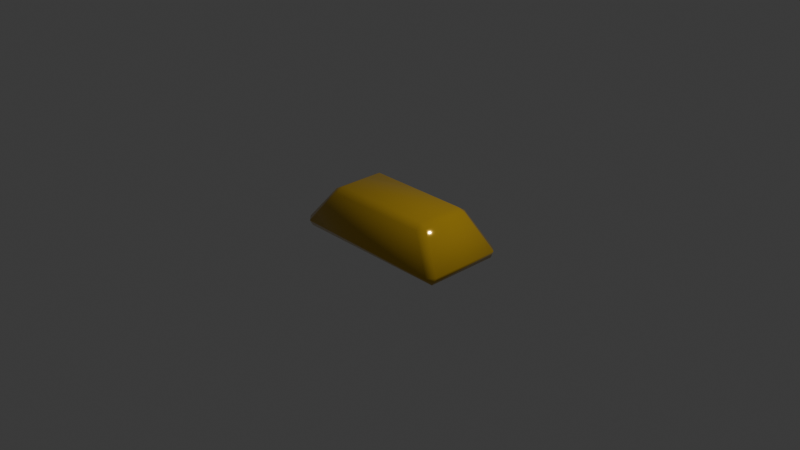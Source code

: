 # Source: goldbar.blend  (saved by Blender 5.1.30; exported with 4.5.12 LTS)
import bpy
from mathutils import Matrix  # noqa: F401  (used for matrix-valued properties, if any)

bpy.ops.wm.read_factory_settings(use_empty=True)
scene = bpy.context.scene
scene.name = 'Scene'

# ---- collections
col_collection = bpy.data.collections.new('Collection'); scene.collection.children.link(col_collection)

# ---- materials (node trees are filled in below, after node groups)
mat_material = bpy.data.materials.new('Material')
mat_material.alpha_threshold = 0.0
mat_material.use_backface_culling_lightprobe_volume = False
mat_material.roughness = 0.5
mat_material.line_color = (0.0, 0.0, 0.0, 1.0)

# ---- material node trees
mat_material.use_nodes = True; mat_material.node_tree.nodes.clear()
_N = mat_material.node_tree.nodes; _L = mat_material.node_tree.links
n0 = _N.new('ShaderNodeOutputMaterial'); n0.name = 'Material Output'; n0.location = (200, 100)
n1 = _N.new('ShaderNodeBsdfPrincipled'); n1.name = 'Principled BSDF'; n1.location = (-200, 100)
n1.inputs[0].default_value = (0.5841, 0.3613, 0.02029, 1.0)
n1.inputs[1].default_value = 0.35
n1.inputs[2].default_value = 0.06303
_L.new(n1.outputs[0], n0.inputs[0])
n0.is_active_output = True

# ---- world
world_world = bpy.data.worlds.new('World'); scene.world = world_world
world_world.use_nodes = True; world_world.node_tree.nodes.clear()
_N = world_world.node_tree.nodes; _L = world_world.node_tree.links
n0 = _N.new('ShaderNodeOutputWorld'); n0.name = 'World Output'; n0.location = (200, 100)
n1 = _N.new('ShaderNodeBackground'); n1.name = 'Background'; n1.location = (-200, 100)
n1.inputs[0].default_value = (0.05088, 0.05088, 0.05088, 1.0)
_L.new(n1.outputs[0], n0.inputs[0])
n0.is_active_output = True
world_world.color = (0.05088, 0.05088, 0.05088)
world_world.sun_shadow_jitter_overblur = 0.0

# ---- cameras
cam_camera = bpy.data.cameras.new('Camera')
cam_camera.clip_end = 100.0
cam_camera.ortho_scale = 7.314

# ---- lights
light_light = bpy.data.lights.new('Light', 'POINT')
light_light.energy = 1000.0
light_light.shadow_soft_size = 0.1

# ---- meshes
me_cube = bpy.data.meshes.new('Cube')
me_cube.from_pydata([(0.6248, 0.3124, 0.5), (1.0, 0.5, 0.0), (0.6248, -0.3124, 0.5), (1.0, -0.5, 0.0), (-0.6248, 0.3124, 0.5), (-1.0, 0.5, 0.0), (-0.6248, -0.3124, 0.5), (-1.0, -0.5, 0.0)], [], [(0, 4, 6, 2), (3, 2, 6, 7), (7, 6, 4, 5), (5, 1, 3, 7), (1, 0, 2, 3), (5, 4, 0, 1)])
me_cube.polygons.foreach_set('use_smooth', [True] * 6)
_uv = me_cube.uv_layers.new(name='UVMap')
_uv.uv.foreach_set('vector', [0.0002692, 0.7603, 0.4796, 0.7603, 0.4796, 1.0, 0.0002693, 1.0, 0.4726, 0.7577, 0.3493, 0.5598, 0.3355, 0.2131, 0.523, 0.09024, 0.2941, 0.0008947, 0.3355, 0.2131, 0.1556, 0.2861, 0.0008785, 0.1551, 0.8074, 0.2107, 0.8074, 0.7959, 0.5148, 0.7959, 0.5148, 0.2107, 0.06932, 0.7577, 0.2008, 0.5839, 0.3493, 0.5598, 0.4726, 0.7577, 0.0008785, 0.1551, 0.1556, 0.2861, 0.2008, 0.5839, 0.06932, 0.7577])
me_cube.materials.append(mat_material)
me_cube.use_mirror_vertex_groups = False
me_cube.update()

# ---- objects
ob_cube = bpy.data.objects.new('Cube', me_cube)
ob_light = bpy.data.objects.new('Light', light_light)
ob_camera = bpy.data.objects.new('Camera', cam_camera)

# ---- transforms, parenting, visibility, modifiers, constraints
ob_cube.location = (0.0, 0.0, -0.25)
ob_cube.lock_rotations_4d = False
ob_cube.empty_display_type = 'ARROWS'
ob_cube.lineart.crease_threshold = 0.0
_m = ob_cube.modifiers.new('Bevel', 'BEVEL')
_m.limit_method = 'NONE'
_m.offset_type = 'WIDTH'
_m = ob_cube.modifiers.new('Boolean', 'BOOLEAN')
ob_light.location = (4.076, 1.005, 5.904)
ob_light.rotation_euler = (0.6503, 0.05522, 1.866)
ob_light.lock_rotations_4d = False
ob_light.empty_display_type = 'ARROWS'
ob_light.color = (0.0, 0.0, 0.0, 0.0)
ob_light.lineart.crease_threshold = 0.0
ob_camera.location = (7.359, -6.926, 4.958)
ob_camera.rotation_euler = (1.109, 0.0, 0.8149)
ob_camera.lock_rotations_4d = False
ob_camera.empty_display_type = 'ARROWS'
ob_camera.color = (0.0, 0.0, 0.0, 0.0)
ob_camera.display_type = 'WIRE'
ob_camera.lineart.crease_threshold = 0.0

# ---- collection membership
col_collection.objects.link(ob_cube)
col_collection.objects.link(ob_light)
col_collection.objects.link(ob_camera)

# ---- scene / render settings (as saved in the file)
scene.camera = ob_camera
scene.frame_start = 1; scene.frame_end = 250; scene.frame_set(1)
scene.render.engine = 'BLENDER_EEVEE_NEXT'
scene.render.bake_bias = 0.0
scene.render.bake_samples = 0
scene.cycles.sampling_pattern = 'TABULATED_SOBOL'
scene.eevee.use_volume_custom_range = False
bpy.context.view_layer.update()
